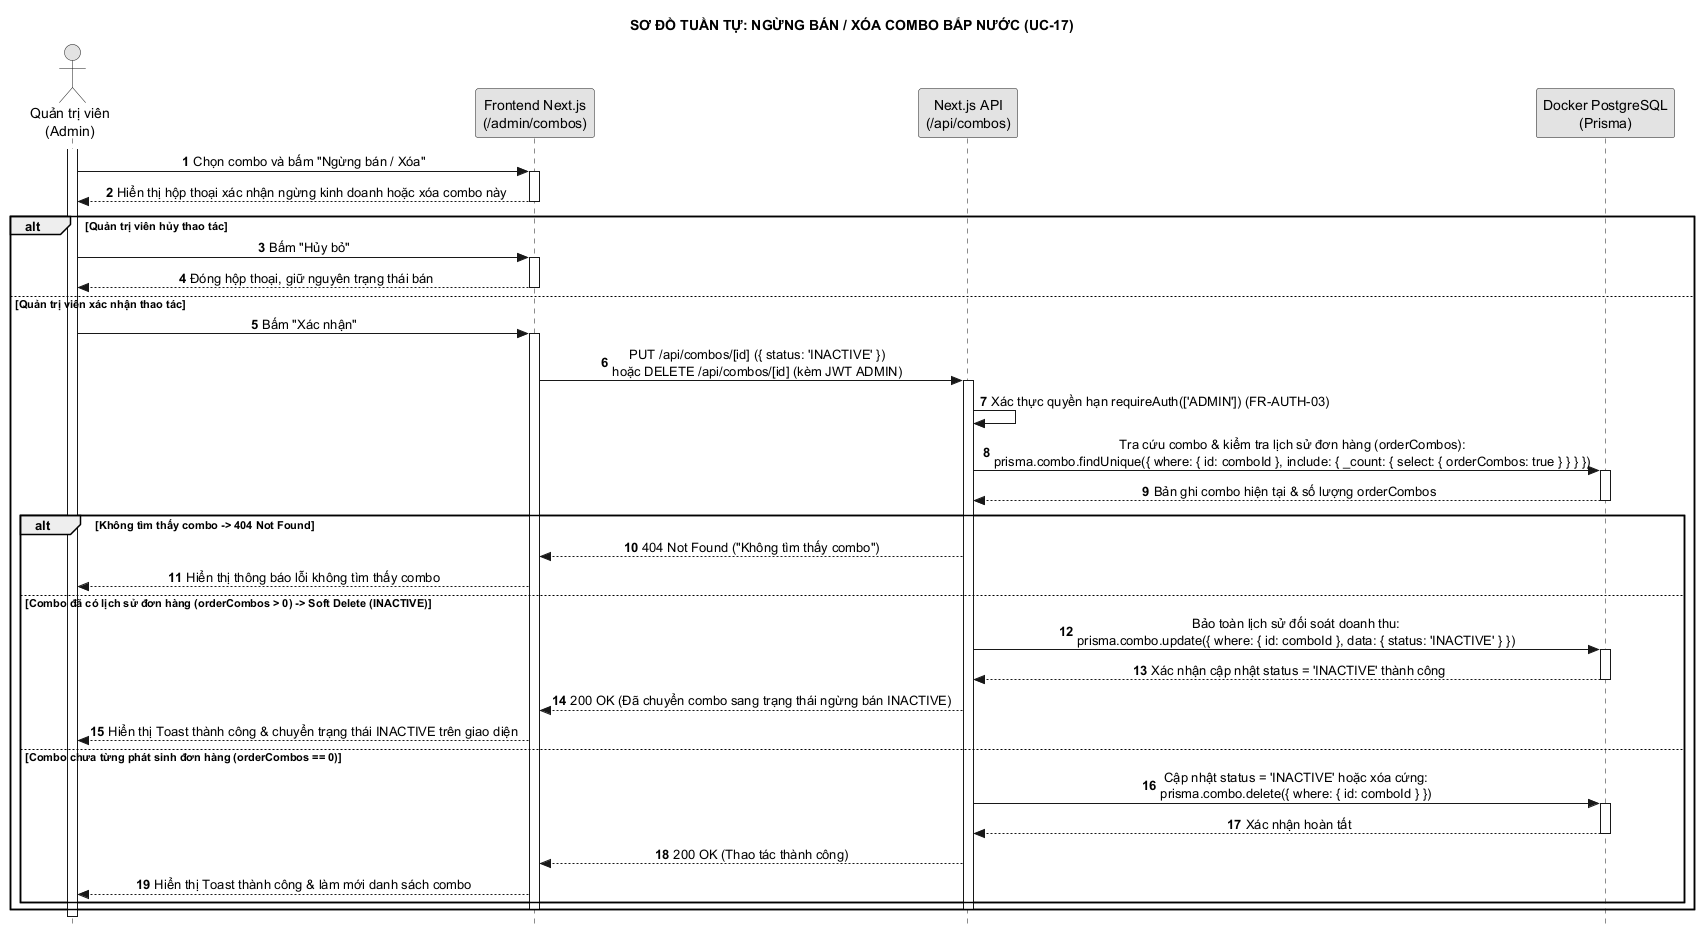

The diagram above was rendered by PlantUML. Its source (embedded in the PNG):
@startuml 28_ngung_ban_combo
hide footbox
autonumber
skinparam style strictuml
skinparam monochrome true
skinparam defaultTextAlignment center
skinparam shadowing false
title SƠ ĐỒ TUẦN TỰ: NGỪNG BÁN / XÓA COMBO BẮP NƯỚC (UC-17)

actor "Quản trị viên\n(Admin)" as A
participant "Frontend Next.js\n(/admin/combos)" as UI
participant "Next.js API\n(/api/combos)" as C
participant "Docker PostgreSQL\n(Prisma)" as DB

activate A
A -> UI: Chọn combo và bấm "Ngừng bán / Xóa"
activate UI
UI --> A: Hiển thị hộp thoại xác nhận ngừng kinh doanh hoặc xóa combo này
deactivate UI

alt Quản trị viên hủy thao tác
    A -> UI: Bấm "Hủy bỏ"
    activate UI
    UI --> A: Đóng hộp thoại, giữ nguyên trạng thái bán
    deactivate UI
else Quản trị viên xác nhận thao tác
    A -> UI: Bấm "Xác nhận"
    activate UI
    UI -> C: PUT /api/combos/[id] ({ status: 'INACTIVE' })\nhoặc DELETE /api/combos/[id] (kèm JWT ADMIN)
    activate C
    C -> C: Xác thực quyền hạn requireAuth(['ADMIN']) (FR-AUTH-03)
    C -> DB: Tra cứu combo & kiểm tra lịch sử đơn hàng (orderCombos):\nprisma.combo.findUnique({ where: { id: comboId }, include: { _count: { select: { orderCombos: true } } } })
    activate DB
    DB --> C: Bản ghi combo hiện tại & số lượng orderCombos
    deactivate DB
    
    alt Không tìm thấy combo -> 404 Not Found
        C --> UI: 404 Not Found ("Không tìm thấy combo")
        UI --> A: Hiển thị thông báo lỗi không tìm thấy combo
    else Combo đã có lịch sử đơn hàng (orderCombos > 0) -> Soft Delete (INACTIVE)
        C -> DB: Bảo toàn lịch sử đối soát doanh thu:\nprisma.combo.update({ where: { id: comboId }, data: { status: 'INACTIVE' } })
        activate DB
        DB --> C: Xác nhận cập nhật status = 'INACTIVE' thành công
        deactivate DB
        C --> UI: 200 OK (Đã chuyển combo sang trạng thái ngừng bán INACTIVE)
        UI --> A: Hiển thị Toast thành công & chuyển trạng thái INACTIVE trên giao diện
    else Combo chưa từng phát sinh đơn hàng (orderCombos == 0)
        C -> DB: Cập nhật status = 'INACTIVE' hoặc xóa cứng:\nprisma.combo.delete({ where: { id: comboId } })
        activate DB
        DB --> C: Xác nhận hoàn tất
        deactivate DB
        C --> UI: 200 OK (Thao tác thành công)
        UI --> A: Hiển thị Toast thành công & làm mới danh sách combo
    end
    deactivate C
    deactivate UI
end
deactivate A
@enduml